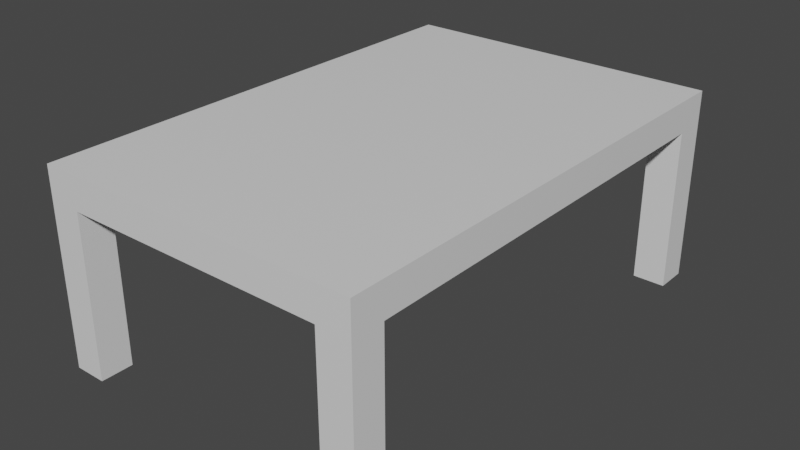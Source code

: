 # Source: table.blend  (saved by Blender 2.93.21; exported with 4.5.12 LTS)
import bpy
from mathutils import Matrix  # noqa: F401  (used for matrix-valued properties, if any)

bpy.ops.wm.read_factory_settings(use_empty=True)
scene = bpy.context.scene
scene.name = 'Scene'

# ---- collections
col_collection = bpy.data.collections.new('Collection'); scene.collection.children.link(col_collection)

# ---- materials (node trees are filled in below, after node groups)
mat_material = bpy.data.materials.new('Material')
mat_material.alpha_threshold = 0.0
mat_material.use_transparent_shadow = False
mat_material.line_color = (0.0, 0.0, 0.0, 1.0)

# ---- material node trees
mat_material.use_nodes = True; mat_material.node_tree.nodes.clear()
_N = mat_material.node_tree.nodes; _L = mat_material.node_tree.links
n0 = _N.new('ShaderNodeOutputMaterial'); n0.name = 'Material Output'; n0.location = (300, 300)
n1 = _N.new('ShaderNodeBsdfPrincipled'); n1.name = 'Principled BSDF'; n1.location = (10, 300)
n1.distribution = 'GGX'
n1.subsurface_method = 'BURLEY'
n1.inputs[2].default_value = 0.4
n1.inputs[3].default_value = 1.45
n1.inputs[27].default_value = (0.0, 0.0, 0.0, 1.0)
n1.inputs[28].default_value = 1.0
_L.new(n1.outputs[0], n0.inputs[0])
n0.is_active_output = True

# ---- world
world_world = bpy.data.worlds.new('World'); scene.world = world_world
world_world.use_nodes = True; world_world.node_tree.nodes.clear()
_N = world_world.node_tree.nodes; _L = world_world.node_tree.links
n0 = _N.new('ShaderNodeOutputWorld'); n0.name = 'World Output'; n0.location = (300, 300)
n1 = _N.new('ShaderNodeBackground'); n1.name = 'Background'; n1.location = (10, 300)
n1.inputs[0].default_value = (0.05088, 0.05088, 0.05088, 1.0)
_L.new(n1.outputs[0], n0.inputs[0])
n0.is_active_output = True
world_world.color = (0.05088, 0.05088, 0.05088)
world_world.use_sun_shadow = False
world_world.sun_shadow_jitter_overblur = 0.0

# ---- meshes
me_cube = bpy.data.meshes.new('Cube')
me_cube.from_pydata([(2.0, 3.0, 2.4), (2.0, 3.0, 2.0), (2.0, -3.0, 2.4), (2.0, -3.0, 2.0), (-2.0, 3.0, 2.4), (-2.0, 3.0, 2.0), (-2.0, -3.0, 2.4), (-2.0, -3.0, 2.0), (1.6, -3.0, 4.321e-07), (1.6, -3.0, 2.0), (1.6, -2.6, 4.321e-07), (1.6, -2.6, 2.0), (2.0, -3.0, 4.321e-07), (2.0, -3.0, 2.0), (2.0, -2.6, 4.321e-07), (2.0, -2.6, 2.0), (1.6, 2.6, 4.321e-07), (1.6, 2.6, 2.0), (1.6, 3.0, 4.321e-07), (1.6, 3.0, 2.0), (2.0, 2.6, 4.321e-07), (2.0, 2.6, 2.0), (2.0, 3.0, 4.321e-07), (2.0, 3.0, 2.0), (-2.0, -3.0, 4.321e-07), (-2.0, -3.0, 2.0), (-2.0, -2.6, 4.321e-07), (-2.0, -2.6, 2.0), (-1.6, -3.0, 4.321e-07), (-1.6, -3.0, 2.0), (-1.6, -2.6, 4.321e-07), (-1.6, -2.6, 2.0), (-2.0, 2.6, 4.321e-07), (-2.0, 2.6, 2.0), (-2.0, 3.0, 4.321e-07), (-2.0, 3.0, 2.0), (-1.6, 2.6, 4.321e-07), (-1.6, 2.6, 2.0), (-1.6, 3.0, 4.321e-07), (-1.6, 3.0, 2.0)], [], [(0, 4, 6, 2), (3, 2, 6, 7), (7, 6, 4, 5), (5, 1, 3, 7), (1, 0, 2, 3), (5, 4, 0, 1), (8, 9, 11, 10), (10, 11, 15, 14), (14, 15, 13, 12), (12, 13, 9, 8), (10, 14, 12, 8), (15, 11, 9, 13), (16, 17, 19, 18), (18, 19, 23, 22), (22, 23, 21, 20), (20, 21, 17, 16), (18, 22, 20, 16), (23, 19, 17, 21), (24, 25, 27, 26), (26, 27, 31, 30), (30, 31, 29, 28), (28, 29, 25, 24), (26, 30, 28, 24), (31, 27, 25, 29), (32, 33, 35, 34), (34, 35, 39, 38), (38, 39, 37, 36), (36, 37, 33, 32), (34, 38, 36, 32), (39, 35, 33, 37)])
_uv = me_cube.uv_layers.new(name='UVMap')
_uv.uv.foreach_set('vector', [0.625, 0.5, 0.875, 0.5, 0.875, 0.75, 0.625, 0.75, 0.375, 0.75, 0.625, 0.75, 0.625, 1.0, 0.375, 1.0, 0.375, 0.0, 0.625, 0.0, 0.625, 0.25, 0.375, 0.25, 0.125, 0.5, 0.375, 0.5, 0.375, 0.75, 0.125, 0.75, 0.375, 0.5, 0.625, 0.5, 0.625, 0.75, 0.375, 0.75, 0.375, 0.25, 0.625, 0.25, 0.625, 0.5, 0.375, 0.5, 0.375, 0.0, 0.625, 0.0, 0.625, 0.25, 0.375, 0.25, 0.375, 0.25, 0.625, 0.25, 0.625, 0.5, 0.375, 0.5, 0.375, 0.5, 0.625, 0.5, 0.625, 0.75, 0.375, 0.75, 0.375, 0.75, 0.625, 0.75, 0.625, 1.0, 0.375, 1.0, 0.125, 0.5, 0.375, 0.5, 0.375, 0.75, 0.125, 0.75, 0.625, 0.5, 0.875, 0.5, 0.875, 0.75, 0.625, 0.75, 0.375, 0.0, 0.625, 0.0, 0.625, 0.25, 0.375, 0.25, 0.375, 0.25, 0.625, 0.25, 0.625, 0.5, 0.375, 0.5, 0.375, 0.5, 0.625, 0.5, 0.625, 0.75, 0.375, 0.75, 0.375, 0.75, 0.625, 0.75, 0.625, 1.0, 0.375, 1.0, 0.125, 0.5, 0.375, 0.5, 0.375, 0.75, 0.125, 0.75, 0.625, 0.5, 0.875, 0.5, 0.875, 0.75, 0.625, 0.75, 0.375, 0.0, 0.625, 0.0, 0.625, 0.25, 0.375, 0.25, 0.375, 0.25, 0.625, 0.25, 0.625, 0.5, 0.375, 0.5, 0.375, 0.5, 0.625, 0.5, 0.625, 0.75, 0.375, 0.75, 0.375, 0.75, 0.625, 0.75, 0.625, 1.0, 0.375, 1.0, 0.125, 0.5, 0.375, 0.5, 0.375, 0.75, 0.125, 0.75, 0.625, 0.5, 0.875, 0.5, 0.875, 0.75, 0.625, 0.75, 0.375, 0.0, 0.625, 0.0, 0.625, 0.25, 0.375, 0.25, 0.375, 0.25, 0.625, 0.25, 0.625, 0.5, 0.375, 0.5, 0.375, 0.5, 0.625, 0.5, 0.625, 0.75, 0.375, 0.75, 0.375, 0.75, 0.625, 0.75, 0.625, 1.0, 0.375, 1.0, 0.125, 0.5, 0.375, 0.5, 0.375, 0.75, 0.125, 0.75, 0.625, 0.5, 0.875, 0.5, 0.875, 0.75, 0.625, 0.75])
me_cube.materials.append(mat_material)
me_cube.use_remesh_preserve_volume = False
me_cube.use_remesh_preserve_attributes = False
me_cube.use_mirror_vertex_groups = False
me_cube.update()

# ---- objects
ob_cube = bpy.data.objects.new('Cube', me_cube)

# ---- transforms, parenting, visibility, modifiers, constraints
ob_cube.location = (0.0, 0.0, 0.0)
ob_cube.lock_rotations_4d = False
ob_cube.empty_display_type = 'ARROWS'
ob_cube.lineart.crease_threshold = 0.0

# ---- collection membership
col_collection.objects.link(ob_cube)

# ---- scene / render settings (as saved in the file)
scene.frame_start = 1; scene.frame_end = 250; scene.frame_set(1)
scene.render.engine = 'BLENDER_EEVEE_NEXT'
scene.cycles.use_denoising = False
scene.cycles.samples = 128
scene.cycles.sampling_pattern = 'TABULATED_SOBOL'
scene.cycles.use_adaptive_sampling = False
scene.cycles.use_light_tree = False
scene.view_settings.view_transform = 'Filmic'
bpy.context.view_layer.update()

# ---- added for rendering (the .blend has no active camera and no usable light): camera, sun
cam_auto = bpy.data.cameras.new('AutoCamera')
cam_auto.lens = 50.0
cam_auto.sensor_width = 36.0
cam_auto.clip_end = 1000.0
ob_auto_camera = bpy.data.objects.new('AutoCamera', cam_auto)
scene.collection.objects.link(ob_auto_camera)
ob_auto_camera.location = (7.03171, -8.43805, 6.82537)
ob_auto_camera.rotation_euler = (1.09748, -7.21219e-08, 0.694738)
scene.camera = ob_auto_camera
light_auto_sun = bpy.data.lights.new('AutoSun', 'SUN')
light_auto_sun.energy = 3.0
light_auto_sun.angle = 0.0523599
ob_auto_sun = bpy.data.objects.new('AutoSun', light_auto_sun)
scene.collection.objects.link(ob_auto_sun)
ob_auto_sun.rotation_euler = (0.872665, 0.174533, 0.523599)
bpy.context.view_layer.update()
